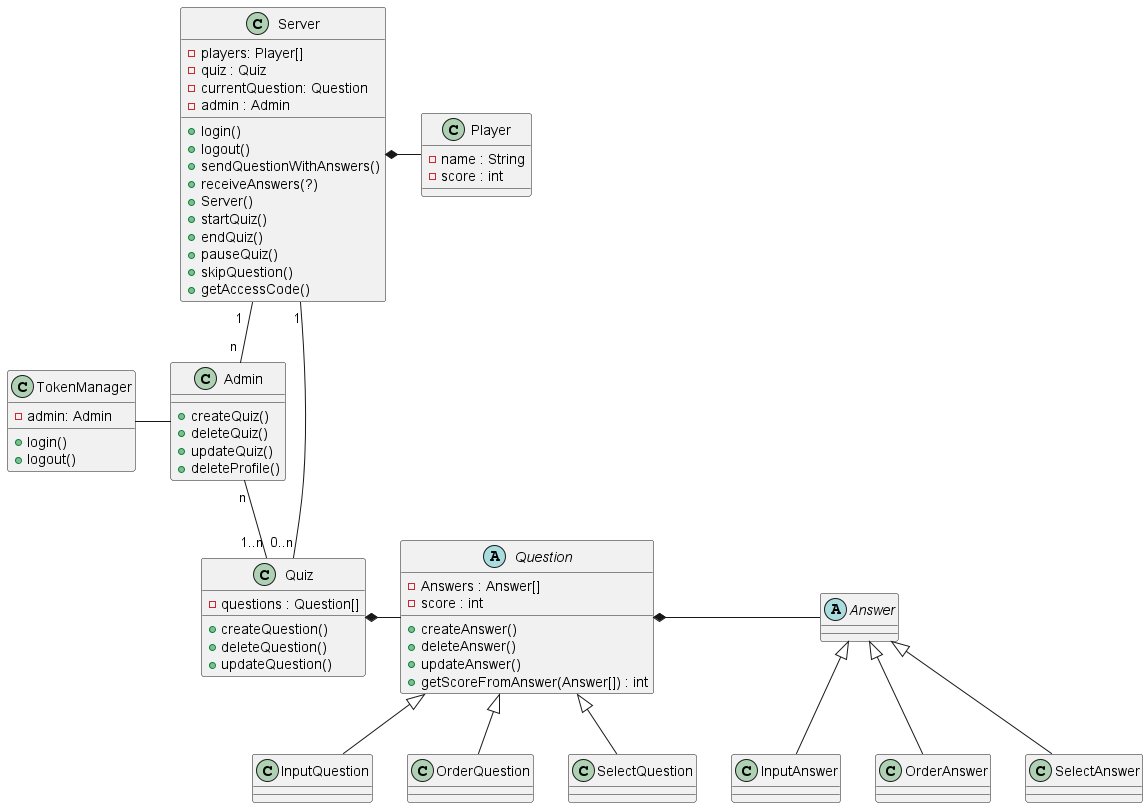

The diagram above was rendered by PlantUML. Its source (embedded in the PNG):
@startuml Class 


class Server{
    - players: Player[]
    -quiz : Quiz
    -currentQuestion: Question
    -admin : Admin

    +login()
    +logout()
    +sendQuestionWithAnswers()
    +receiveAnswers(?)
    +Server()  
    +startQuiz()
    +endQuiz()
    +pauseQuiz()
    +skipQuestion()
    +getAccessCode()
    
}

class Player {
    -name : String
    -score : int
}

class TokenManager {
    -admin: Admin
    +login()
    +logout()
}

class Admin{
    +createQuiz()
    +deleteQuiz()
    +updateQuiz()
    +deleteProfile()
} 

class Quiz{
    -questions : Question[]
    +createQuestion()
    +deleteQuestion()
    +updateQuestion()
}

abstract class Question{
    -Answers : Answer[]
    -score : int
    +createAnswer()
    +deleteAnswer()
    +updateAnswer()
    +getScoreFromAnswer(Answer[]) : int
}

abstract class Answer{
    
}

class InputQuestion{
    
}

class OrderQuestion{
    
}

class SelectQuestion{
    
}


class InputAnswer{
    
}

class OrderAnswer{
    
}

class SelectAnswer{
    
}





Server "1  "--"n " Admin
Server "1"--"0..n" Quiz
Server *-right- Player
Admin -l- TokenManager
Admin "n"--"1..n" Quiz
Quiz *- Question
Question *-right- Answer



Question <|-- InputQuestion
Question <|-- OrderQuestion
Question <|-- SelectQuestion

Answer <|-- InputAnswer
Answer <|-- OrderAnswer
Answer <|-- SelectAnswer

@enduml